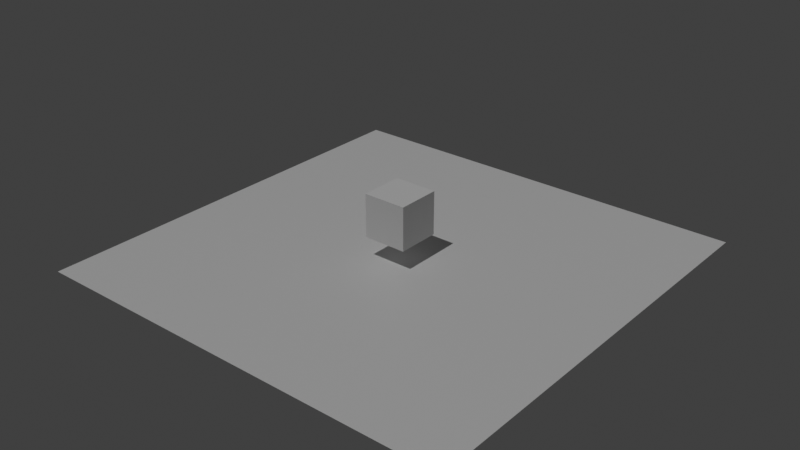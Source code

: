 # Source: defaults.blend  (saved by Blender 4.1.24; exported with 4.5.12 LTS)
import bpy
from mathutils import Matrix  # noqa: F401  (used for matrix-valued properties, if any)

bpy.ops.wm.read_factory_settings(use_empty=True)
scene = bpy.context.scene
scene.name = 'Scene'

# ---- collections
col_collection = bpy.data.collections.new('Collection'); scene.collection.children.link(col_collection)

# ---- materials (node trees are filled in below, after node groups)
mat_malt___default_mesh_material = bpy.data.materials.new('Malt - Default Mesh Material')
mat_malt___default_mesh_material.use_transparent_shadow = False

# ---- material node trees
mat_malt___default_mesh_material.use_nodes = True; mat_malt___default_mesh_material.node_tree.nodes.clear()
_N = mat_malt___default_mesh_material.node_tree.nodes; _L = mat_malt___default_mesh_material.node_tree.links
n0 = _N.new('ShaderNodeBsdfPrincipled'); n0.name = 'Principled BSDF'; n0.location = (10, 300)
n0.distribution = 'GGX'
n0.subsurface_method = 'BURLEY'
n0.inputs[3].default_value = 1.45
n0.inputs[27].default_value = (0.0, 0.0, 0.0, 1.0)
n0.inputs[28].default_value = 1.0
n1 = _N.new('ShaderNodeOutputMaterial'); n1.name = 'Material Output'; n1.location = (300, 300)
_L.new(n0.outputs[0], n1.inputs[0])
n1.is_active_output = True

# ---- world
world_default_world = bpy.data.worlds.new('Default World'); scene.world = world_default_world
world_default_world.use_nodes = True; world_default_world.node_tree.nodes.clear()
_N = world_default_world.node_tree.nodes; _L = world_default_world.node_tree.links
n0 = _N.new('ShaderNodeOutputWorld'); n0.name = 'World Output'; n0.location = (300, 300)
n1 = _N.new('ShaderNodeBackground'); n1.name = 'Background'; n1.location = (10, 300)
n1.inputs[0].default_value = (0.05088, 0.05088, 0.05088, 1.0)
_L.new(n1.outputs[0], n0.inputs[0])
n0.is_active_output = True
world_default_world.color = (0.05088, 0.05088, 0.05088)
world_default_world.use_sun_shadow = False
world_default_world.sun_shadow_jitter_overblur = 0.0

# ---- lights
light_sun = bpy.data.lights.new('Sun', 'SUN')
light_sun.transmission_factor = 0.0
light_sun.energy = 1.0
light_sun.shadow_soft_size = 0.125

# ---- meshes
me_plane = bpy.data.meshes.new('Plane')
me_plane.from_pydata([(-1.0, -1.0, 0.0), (1.0, -1.0, 0.0), (-1.0, 1.0, 0.0), (1.0, 1.0, 0.0)], [], [(0, 1, 3, 2)])
_uv = me_plane.uv_layers.new(name='UVMap')
_uv.uv.foreach_set('vector', [0.0, 0.0, 1.0, 0.0, 1.0, 1.0, 0.0, 1.0])
me_plane.materials.append(mat_malt___default_mesh_material)
me_plane.use_remesh_fix_poles = True
me_plane.use_remesh_preserve_attributes = False
me_plane.update()
me_cube = bpy.data.meshes.new('Cube')
me_cube.from_pydata([(-0.1, -0.1, -0.1), (-0.1, -0.1, 0.1), (-0.1, 0.1, -0.1), (-0.1, 0.1, 0.1), (0.1, -0.1, -0.1), (0.1, -0.1, 0.1), (0.1, 0.1, -0.1), (0.1, 0.1, 0.1)], [], [(0, 1, 3, 2), (2, 3, 7, 6), (6, 7, 5, 4), (4, 5, 1, 0), (2, 6, 4, 0), (7, 3, 1, 5)])
_uv = me_cube.uv_layers.new(name='UVMap')
_uv.uv.foreach_set('vector', [0.375, 0.0, 0.625, 0.0, 0.625, 0.25, 0.375, 0.25, 0.375, 0.25, 0.625, 0.25, 0.625, 0.5, 0.375, 0.5, 0.375, 0.5, 0.625, 0.5, 0.625, 0.75, 0.375, 0.75, 0.375, 0.75, 0.625, 0.75, 0.625, 1.0, 0.375, 1.0, 0.125, 0.5, 0.375, 0.5, 0.375, 0.75, 0.125, 0.75, 0.625, 0.5, 0.875, 0.5, 0.875, 0.75, 0.625, 0.75])
me_cube.use_remesh_fix_poles = True
me_cube.use_remesh_preserve_attributes = False
me_cube.update()

# ---- objects
ob_sun = bpy.data.objects.new('Sun', light_sun)
ob_plane = bpy.data.objects.new('Plane', me_plane)
ob_cube = bpy.data.objects.new('Cube', me_cube)

# ---- transforms, parenting, visibility, modifiers, constraints
ob_sun.location = (0.0, 0.0, 0.0)
ob_sun.rotation_euler = (0.4338, -0.0, 0.0)
ob_sun.lineart.crease_threshold = 0.0
ob_plane.location = (0.0, 0.0, 0.0)
ob_cube.location = (0.0, 0.0, 0.2)

# ---- collection membership
col_collection.objects.link(ob_sun)
col_collection.objects.link(ob_plane)
col_collection.objects.link(ob_cube)

# ---- scene / render settings (as saved in the file)
scene.frame_start = 1; scene.frame_end = 250; scene.frame_set(1)
scene.render.engine = 'BLENDER_EEVEE_NEXT'
scene.cycles.use_denoising = False
scene.cycles.sampling_pattern = 'TABULATED_SOBOL'
scene.cycles.use_light_tree = False
scene.eevee.ray_tracing_options.trace_max_roughness = 0.0
scene.view_settings.view_transform = 'Standard'
bpy.context.view_layer.update()

# ---- added for rendering (the .blend has no active camera): camera
cam_auto = bpy.data.cameras.new('AutoCamera')
cam_auto.lens = 50.0
cam_auto.sensor_width = 36.0
cam_auto.clip_end = 1000.0
ob_auto_camera = bpy.data.objects.new('AutoCamera', cam_auto)
scene.collection.objects.link(ob_auto_camera)
ob_auto_camera.location = (2.63161, -3.15793, 2.25529)
ob_auto_camera.rotation_euler = (1.09748, -7.21219e-08, 0.694738)
scene.camera = ob_auto_camera
bpy.context.view_layer.update()
